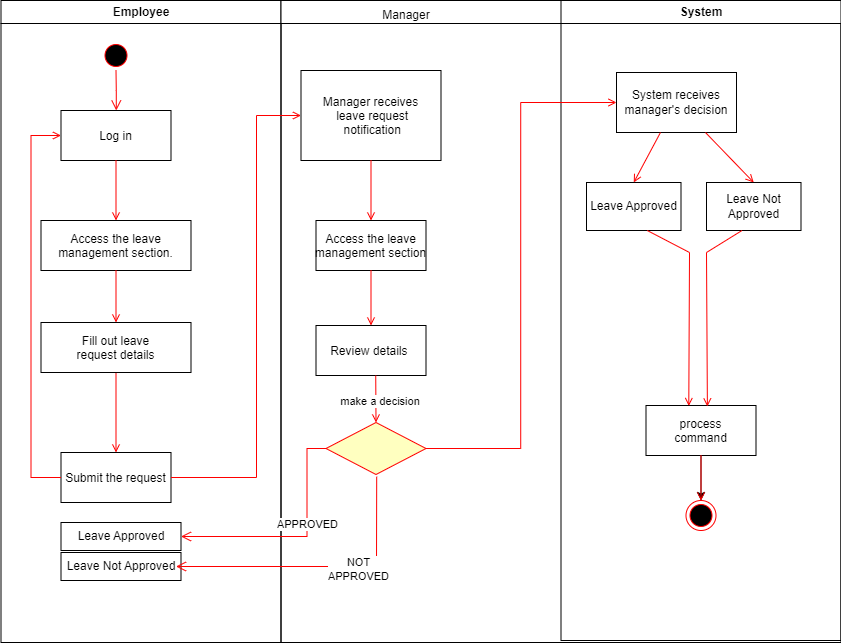

The diagram above was exported from draw.io. Its source (the exported page's mxGraphModel, read from the mxfile embedded in the PNG):
<mxGraphModel dx="1418" dy="603" grid="1" gridSize="10" guides="1" tooltips="1" connect="1" arrows="1" fold="1" page="1" pageScale="1" pageWidth="1169" pageHeight="826" background="none" math="0" shadow="0">
  <root>
    <mxCell id="0" />
    <mxCell id="1" parent="0" />
    <mxCell id="2" value="Employee" style="swimlane;whiteSpace=wrap" parent="1" vertex="1">
      <mxGeometry x="164.5" y="128" width="280" height="642" as="geometry" />
    </mxCell>
    <mxCell id="5" value="" style="ellipse;shape=startState;fillColor=#000000;strokeColor=#ff0000;" parent="2" vertex="1">
      <mxGeometry x="100" y="40" width="30" height="30" as="geometry" />
    </mxCell>
    <mxCell id="6" value="" style="edgeStyle=elbowEdgeStyle;elbow=horizontal;verticalAlign=bottom;endArrow=open;endSize=8;strokeColor=#FF0000;endFill=1;rounded=0" parent="2" source="5" target="7" edge="1">
      <mxGeometry x="100" y="40" as="geometry">
        <mxPoint x="115" y="110" as="targetPoint" />
      </mxGeometry>
    </mxCell>
    <mxCell id="7" value="Log in" style="" parent="2" vertex="1">
      <mxGeometry x="60" y="110" width="110" height="50" as="geometry" />
    </mxCell>
    <mxCell id="8" value="Access the leave &#10;management section." style="" parent="2" vertex="1">
      <mxGeometry x="40" y="220" width="150" height="50" as="geometry" />
    </mxCell>
    <mxCell id="9" value="" style="endArrow=open;strokeColor=#FF0000;endFill=1;rounded=0" parent="2" source="7" target="8" edge="1">
      <mxGeometry relative="1" as="geometry" />
    </mxCell>
    <mxCell id="10" value="Submit the request" style="" parent="2" vertex="1">
      <mxGeometry x="60" y="452" width="110" height="50" as="geometry" />
    </mxCell>
    <mxCell id="11" value="" style="endArrow=open;strokeColor=#FF0000;endFill=1;rounded=0" parent="2" source="Obg6PaAVn3-xhSzGMp4l-42" target="10" edge="1">
      <mxGeometry relative="1" as="geometry" />
    </mxCell>
    <mxCell id="12" value="" style="edgeStyle=elbowEdgeStyle;elbow=horizontal;strokeColor=#FF0000;endArrow=open;endFill=1;rounded=0" parent="2" source="10" target="7" edge="1">
      <mxGeometry width="100" height="100" relative="1" as="geometry">
        <mxPoint x="160" y="290" as="sourcePoint" />
        <mxPoint x="260" y="190" as="targetPoint" />
        <Array as="points">
          <mxPoint x="30" y="250" />
        </Array>
      </mxGeometry>
    </mxCell>
    <mxCell id="Obg6PaAVn3-xhSzGMp4l-43" value="" style="endArrow=open;strokeColor=#FF0000;endFill=1;rounded=0" parent="2" source="8" target="Obg6PaAVn3-xhSzGMp4l-42" edge="1">
      <mxGeometry relative="1" as="geometry">
        <mxPoint x="279.5" y="398" as="sourcePoint" />
        <mxPoint x="279.5" y="580" as="targetPoint" />
      </mxGeometry>
    </mxCell>
    <mxCell id="Obg6PaAVn3-xhSzGMp4l-42" value="Fill out leave &#10;request details" style="" parent="2" vertex="1">
      <mxGeometry x="40" y="322" width="150" height="50" as="geometry" />
    </mxCell>
    <mxCell id="Obg6PaAVn3-xhSzGMp4l-54" value="Leave Approved" style="rounded=0;whiteSpace=wrap;html=1;" parent="2" vertex="1">
      <mxGeometry x="60" y="522" width="120" height="28" as="geometry" />
    </mxCell>
    <mxCell id="Obg6PaAVn3-xhSzGMp4l-55" value="Leave Not Approved" style="rounded=0;whiteSpace=wrap;html=1;" parent="2" vertex="1">
      <mxGeometry x="60" y="552" width="120" height="28" as="geometry" />
    </mxCell>
    <mxCell id="3" value="" style="swimlane;whiteSpace=wrap" parent="1" vertex="1">
      <mxGeometry x="444.5" y="128" width="560" height="642" as="geometry" />
    </mxCell>
    <mxCell id="15" value="Manager receives&#10; leave request&#10; notification" style="" parent="3" vertex="1">
      <mxGeometry x="20" y="70" width="140" height="90" as="geometry" />
    </mxCell>
    <mxCell id="16" value="Access the leave &#10;management section" style="" parent="3" vertex="1">
      <mxGeometry x="35" y="220" width="110" height="50" as="geometry" />
    </mxCell>
    <mxCell id="17" value="" style="endArrow=open;strokeColor=#FF0000;endFill=1;rounded=0" parent="3" source="15" target="16" edge="1">
      <mxGeometry relative="1" as="geometry" />
    </mxCell>
    <mxCell id="18" value="Review details " style="" parent="3" vertex="1">
      <mxGeometry x="35" y="325" width="110" height="50" as="geometry" />
    </mxCell>
    <mxCell id="19" value="" style="endArrow=open;strokeColor=#FF0000;endFill=1;rounded=0" parent="3" source="16" target="18" edge="1">
      <mxGeometry relative="1" as="geometry" />
    </mxCell>
    <mxCell id="24" value="" style="endArrow=open;strokeColor=#FF0000;endFill=1;rounded=0;exitX=0.543;exitY=1;exitDx=0;exitDy=0;exitPerimeter=0;entryX=0.5;entryY=0;entryDx=0;entryDy=0;" parent="3" source="18" edge="1" target="Obg6PaAVn3-xhSzGMp4l-47">
      <mxGeometry relative="1" as="geometry">
        <mxPoint x="99.86" y="400" as="targetPoint" />
        <mxPoint x="99.86" y="337" as="sourcePoint" />
        <Array as="points" />
      </mxGeometry>
    </mxCell>
    <mxCell id="3VuWWEE0f1vGOPX2Z6la-41" value="&amp;nbsp;make a decision" style="edgeLabel;html=1;align=center;verticalAlign=middle;resizable=0;points=[];" vertex="1" connectable="0" parent="24">
      <mxGeometry x="0.0741" y="2" relative="1" as="geometry">
        <mxPoint as="offset" />
      </mxGeometry>
    </mxCell>
    <mxCell id="4" value="System" style="swimlane;whiteSpace=wrap" parent="3" vertex="1">
      <mxGeometry x="280" width="280" height="640" as="geometry" />
    </mxCell>
    <mxCell id="Obg6PaAVn3-xhSzGMp4l-64" value="" style="edgeStyle=orthogonalEdgeStyle;rounded=0;orthogonalLoop=1;jettySize=auto;html=1;" parent="4" source="33" target="38" edge="1">
      <mxGeometry relative="1" as="geometry" />
    </mxCell>
    <mxCell id="33" value="process&#10;command" style="" parent="4" vertex="1">
      <mxGeometry x="85" y="405" width="110" height="50" as="geometry" />
    </mxCell>
    <mxCell id="38" value="" style="ellipse;shape=endState;fillColor=#000000;strokeColor=#ff0000" parent="4" vertex="1">
      <mxGeometry x="125" y="500" width="30" height="30" as="geometry" />
    </mxCell>
    <mxCell id="39" value="" style="endArrow=open;strokeColor=#FF0000;endFill=1;rounded=0" parent="4" source="33" target="38" edge="1">
      <mxGeometry relative="1" as="geometry" />
    </mxCell>
    <mxCell id="Obg6PaAVn3-xhSzGMp4l-59" value="Leave Approved" style="rounded=0;whiteSpace=wrap;html=1;" parent="4" vertex="1">
      <mxGeometry x="25.5" y="182" width="94.5" height="48" as="geometry" />
    </mxCell>
    <mxCell id="Obg6PaAVn3-xhSzGMp4l-60" value="Leave Not Approved" style="rounded=0;whiteSpace=wrap;html=1;" parent="4" vertex="1">
      <mxGeometry x="145.5" y="182" width="94.5" height="48" as="geometry" />
    </mxCell>
    <mxCell id="Obg6PaAVn3-xhSzGMp4l-62" value="" style="endArrow=open;strokeColor=#FF0000;endFill=1;rounded=0;entryX=0.389;entryY=0.01;entryDx=0;entryDy=0;entryPerimeter=0;" parent="4" target="33" edge="1">
      <mxGeometry relative="1" as="geometry">
        <mxPoint x="86.25" y="230" as="sourcePoint" />
        <mxPoint x="128.75" y="312" as="targetPoint" />
        <Array as="points">
          <mxPoint x="128.5" y="252" />
        </Array>
      </mxGeometry>
    </mxCell>
    <mxCell id="Obg6PaAVn3-xhSzGMp4l-63" value="" style="endArrow=open;strokeColor=#FF0000;endFill=1;rounded=0;entryX=0.558;entryY=0.02;entryDx=0;entryDy=0;entryPerimeter=0;" parent="4" target="33" edge="1">
      <mxGeometry relative="1" as="geometry">
        <mxPoint x="181" y="230" as="sourcePoint" />
        <mxPoint x="145.5" y="382" as="targetPoint" />
        <Array as="points">
          <mxPoint x="145.5" y="252" />
        </Array>
      </mxGeometry>
    </mxCell>
    <mxCell id="Obg6PaAVn3-xhSzGMp4l-41" value="Manager" style="text;html=1;strokeColor=none;fillColor=none;align=center;verticalAlign=middle;whiteSpace=wrap;rounded=0;" parent="3" vertex="1">
      <mxGeometry x="95.5" width="60" height="30" as="geometry" />
    </mxCell>
    <mxCell id="Obg6PaAVn3-xhSzGMp4l-47" value="" style="rhombus;fillColor=#ffffc0;strokeColor=#ff0000;" parent="3" vertex="1">
      <mxGeometry x="45" y="422" width="100" height="52" as="geometry" />
    </mxCell>
    <mxCell id="Obg6PaAVn3-xhSzGMp4l-48" value="" style="edgeStyle=elbowEdgeStyle;elbow=horizontal;align=left;verticalAlign=bottom;endArrow=open;endSize=8;strokeColor=#FF0000;endFill=1;rounded=0;entryX=1;entryY=0.5;entryDx=0;entryDy=0;exitX=0.507;exitY=1.042;exitDx=0;exitDy=0;exitPerimeter=0;" parent="3" edge="1" source="Obg6PaAVn3-xhSzGMp4l-47">
      <mxGeometry x="-1" relative="1" as="geometry">
        <mxPoint x="-105" y="566" as="targetPoint" />
        <Array as="points">
          <mxPoint x="95.5" y="414.5" />
        </Array>
        <mxPoint x="95.5" y="482" as="sourcePoint" />
      </mxGeometry>
    </mxCell>
    <mxCell id="Obg6PaAVn3-xhSzGMp4l-50" value="NOT&lt;br&gt;APPROVED" style="edgeLabel;html=1;align=center;verticalAlign=middle;resizable=0;points=[];" parent="Obg6PaAVn3-xhSzGMp4l-48" vertex="1" connectable="0">
      <mxGeometry x="-0.2488" y="2" relative="1" as="geometry">
        <mxPoint as="offset" />
      </mxGeometry>
    </mxCell>
    <mxCell id="20" value="" style="endArrow=open;strokeColor=#FF0000;endFill=1;rounded=0" parent="1" source="10" target="15" edge="1">
      <mxGeometry relative="1" as="geometry">
        <Array as="points">
          <mxPoint x="420" y="605" />
          <mxPoint x="420" y="243" />
        </Array>
      </mxGeometry>
    </mxCell>
    <mxCell id="Obg6PaAVn3-xhSzGMp4l-56" value="System receives manager's decision" style="rounded=0;whiteSpace=wrap;html=1;" parent="1" vertex="1">
      <mxGeometry x="780" y="200" width="120" height="60" as="geometry" />
    </mxCell>
    <mxCell id="35" value="" style="edgeStyle=elbowEdgeStyle;elbow=horizontal;strokeColor=#FF0000;endArrow=open;endFill=1;rounded=0;exitX=1;exitY=0.5;exitDx=0;exitDy=0;" parent="1" source="Obg6PaAVn3-xhSzGMp4l-47" target="Obg6PaAVn3-xhSzGMp4l-56" edge="1">
      <mxGeometry width="100" height="100" relative="1" as="geometry">
        <mxPoint x="694.5" y="554.0000000000002" as="sourcePoint" />
        <mxPoint x="840" y="230" as="targetPoint" />
        <Array as="points" />
      </mxGeometry>
    </mxCell>
    <mxCell id="Obg6PaAVn3-xhSzGMp4l-57" value="" style="endArrow=open;strokeColor=#FF0000;endFill=1;rounded=0;entryX=0.5;entryY=0;entryDx=0;entryDy=0;" parent="1" source="Obg6PaAVn3-xhSzGMp4l-56" target="Obg6PaAVn3-xhSzGMp4l-59" edge="1">
      <mxGeometry relative="1" as="geometry">
        <mxPoint x="814.5" y="270" as="sourcePoint" />
        <mxPoint x="790" y="315" as="targetPoint" />
      </mxGeometry>
    </mxCell>
    <mxCell id="Obg6PaAVn3-xhSzGMp4l-58" value="" style="endArrow=open;strokeColor=#FF0000;endFill=1;rounded=0;entryX=0.5;entryY=0;entryDx=0;entryDy=0;" parent="1" source="Obg6PaAVn3-xhSzGMp4l-56" target="Obg6PaAVn3-xhSzGMp4l-60" edge="1">
      <mxGeometry relative="1" as="geometry">
        <mxPoint x="872.5" y="260" as="sourcePoint" />
        <mxPoint x="910" y="315" as="targetPoint" />
      </mxGeometry>
    </mxCell>
    <mxCell id="Obg6PaAVn3-xhSzGMp4l-49" value="" style="edgeStyle=elbowEdgeStyle;elbow=horizontal;align=left;verticalAlign=top;endArrow=open;endSize=8;strokeColor=#FF0000;endFill=1;rounded=0;entryX=1;entryY=0.5;entryDx=0;entryDy=0;exitX=0;exitY=0.5;exitDx=0;exitDy=0;" parent="1" source="Obg6PaAVn3-xhSzGMp4l-47" target="Obg6PaAVn3-xhSzGMp4l-54" edge="1">
      <mxGeometry x="-1" relative="1" as="geometry">
        <mxPoint x="390" y="670" as="targetPoint" />
        <mxPoint x="524.5" y="554" as="sourcePoint" />
        <Array as="points">
          <mxPoint x="470.5" y="610" />
        </Array>
      </mxGeometry>
    </mxCell>
    <mxCell id="Obg6PaAVn3-xhSzGMp4l-51" value="APPROVED" style="edgeLabel;html=1;align=center;verticalAlign=middle;resizable=0;points=[];" parent="Obg6PaAVn3-xhSzGMp4l-49" vertex="1" connectable="0">
      <mxGeometry x="-0.1925" relative="1" as="geometry">
        <mxPoint as="offset" />
      </mxGeometry>
    </mxCell>
  </root>
</mxGraphModel>